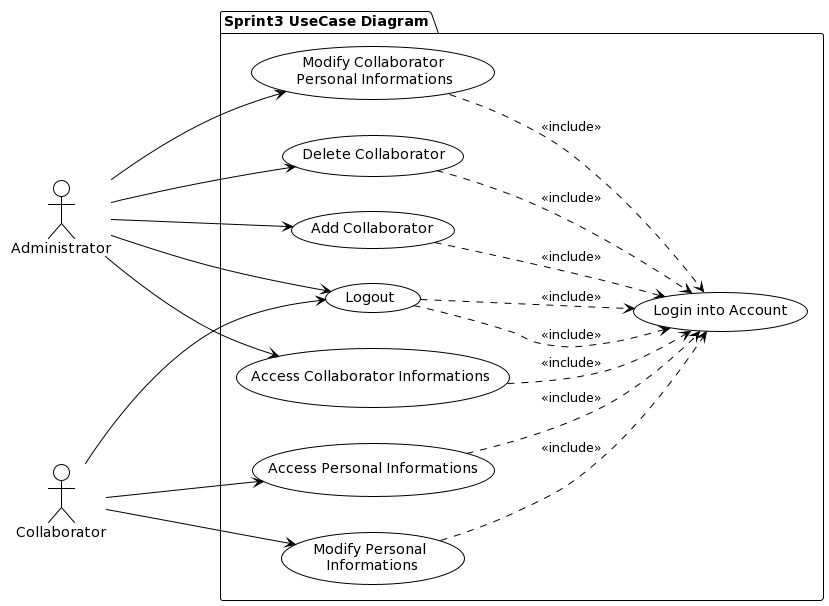

The diagram above was rendered by PlantUML. Its source (embedded in the PNG):
@startuml
!theme plain
left to right direction

:Administrator: as a 
:Collaborator: as c

package "Sprint3 UseCase Diagram" {
(Add Collaborator) as add
(Modify Personal\n Informations) as modify
(Access Personal Informations) as access
(Access Collaborator Informations ) as accessC
(Modify Collaborator\n Personal Informations) as modifyC
(Delete Collaborator) as deleteC
(Login into Account) as login
(Logout) as logout
}

c ---> modify
c ---> access
c ---> logout
a ---> accessC
a ---> modifyC
a ---> deleteC
a ---> add
a ---> logout 

modify ..> login : <<include>>
add ..> login : <<include>>
access ..> login : <<include>>
logout ..> login : <<include>>
modifyC ..> login : <<include>>
accessC ..> login : <<include>>
deleteC ..> login : <<include>> 
logout ..> login : <<include>>
@enduml